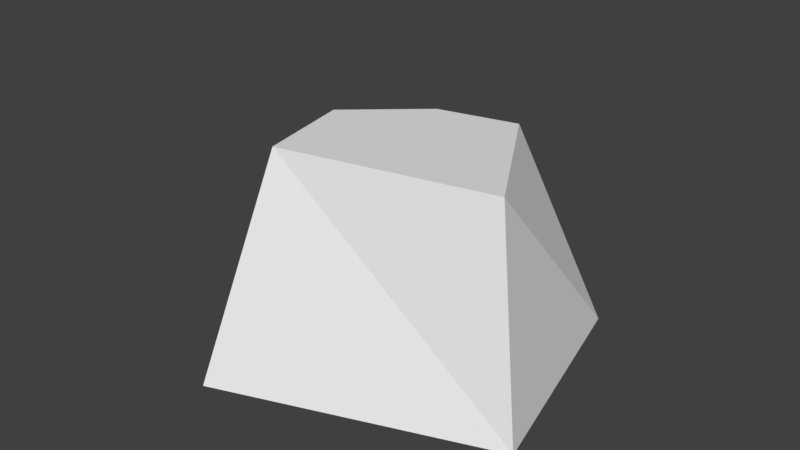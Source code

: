 # Source: GroundRock_1.blend  (saved by Blender 2.79.0; exported with 4.5.12 LTS)
import bpy
from mathutils import Matrix  # noqa: F401  (used for matrix-valued properties, if any)

bpy.ops.wm.read_factory_settings(use_empty=True)
scene = bpy.context.scene
scene.name = 'Scene'

# ---- collections
col_collection_1 = bpy.data.collections.new('Collection 1'); scene.collection.children.link(col_collection_1)

# ---- world
world_world = bpy.data.worlds.new('World'); scene.world = world_world
world_world.color = (0.05088, 0.05088, 0.05088)
world_world.use_sun_shadow = False
world_world.sun_shadow_jitter_overblur = 0.0
world_world.cycles.sampling_method = 'MANUAL'

# ---- meshes
me_cylinder_006 = bpy.data.meshes.new('Cylinder.006')
me_cylinder_006.from_pydata([(-0.08967, -0.01662, 0.0002849), (-0.02785, -0.004662, 0.08958), (-0.04672, 0.06804, 0.0002849), (-0.03124, 0.0322, 0.08958), (0.05688, 0.07929, 0.0002849), (0.03333, 0.05915, 0.08958), (0.08443, -0.04492, 0.0002849), (0.04099, -0.03811, 0.08958), (-0.01644, -0.09351, 0.0002849), (-0.003719, -0.04085, 0.08958)], [], [(0, 1, 3, 2), (2, 3, 5, 4), (4, 5, 7, 6), (3, 1, 9, 7, 5), (6, 7, 9, 8), (8, 9, 1, 0), (0, 2, 4, 6, 8)])
_uv = me_cylinder_006.uv_layers.new(name='UVMap')
_uv.uv.foreach_set('vector', [0.4902, 0.11, 0.624, 0.1943, 0.611, 0.2066, 0.4774, 0.2262, 0.4774, 0.2262, 0.611, 0.2066, 0.624, 0.3319, 0.5085, 0.4115, 0.6136, 0.8643, 0.4842, 0.8383, 0.4774, 0.6602, 0.6136, 0.6315, 0.2239, 0.7508, 0.1836, 0.7929, 0.1241, 0.8066, 0.08401, 0.7438, 0.1891, 0.631, 0.9167, 0.8356, 0.7884, 0.7711, 0.7802, 0.6925, 0.9167, 0.6315, 0.08331, 0.89, 0.1241, 0.8066, 0.1836, 0.7929, 0.2307, 0.89, 0.08331, 0.2444, 0.167, 0.11, 0.3108, 0.131, 0.3108, 0.3642, 0.1595, 0.4111])
me_cylinder_006.use_remesh_preserve_volume = False
me_cylinder_006.use_remesh_preserve_attributes = False
me_cylinder_006.use_mirror_vertex_groups = False
me_cylinder_006.update()

# ---- objects
ob_rock4 = bpy.data.objects.new('Rock4', me_cylinder_006)

# ---- transforms, parenting, visibility, modifiers, constraints
ob_rock4.location = (0.0, 0.0, 0.0)
ob_rock4.rotation_euler = (0.0, -0.0, -1.44)
ob_rock4.lineart.crease_threshold = 0.0

# ---- collection membership
col_collection_1.objects.link(ob_rock4)

# ---- scene / render settings (as saved in the file)
scene.frame_start = 1; scene.frame_end = 250; scene.frame_set(1)
scene.render.engine = 'BLENDER_EEVEE_NEXT'
scene.render.resolution_percentage = 50
scene.render.dither_intensity = 0.0
scene.cycles.use_denoising = False
scene.cycles.samples = 128
scene.cycles.sampling_pattern = 'TABULATED_SOBOL'
scene.cycles.light_sampling_threshold = 0.0
scene.cycles.use_adaptive_sampling = False
scene.cycles.use_light_tree = False
scene.cycles.blur_glossy = 0.0
scene.cycles.sample_clamp_indirect = 0.0
scene.view_settings.view_transform = 'Standard'
bpy.context.view_layer.update()

# ---- added for rendering (the .blend has no active camera and no usable light): camera, sun
cam_auto = bpy.data.cameras.new('AutoCamera')
cam_auto.lens = 50.0
cam_auto.sensor_width = 36.0
cam_auto.clip_end = 1000.0
ob_auto_camera = bpy.data.objects.new('AutoCamera', cam_auto)
scene.collection.objects.link(ob_auto_camera)
ob_auto_camera.location = (0.260362, -0.319639, 0.259134)
ob_auto_camera.rotation_euler = (1.09748, -7.21219e-08, 0.694738)
scene.camera = ob_auto_camera
light_auto_sun = bpy.data.lights.new('AutoSun', 'SUN')
light_auto_sun.energy = 3.0
light_auto_sun.angle = 0.0523599
ob_auto_sun = bpy.data.objects.new('AutoSun', light_auto_sun)
scene.collection.objects.link(ob_auto_sun)
ob_auto_sun.rotation_euler = (0.872665, 0.174533, 0.523599)
bpy.context.view_layer.update()
